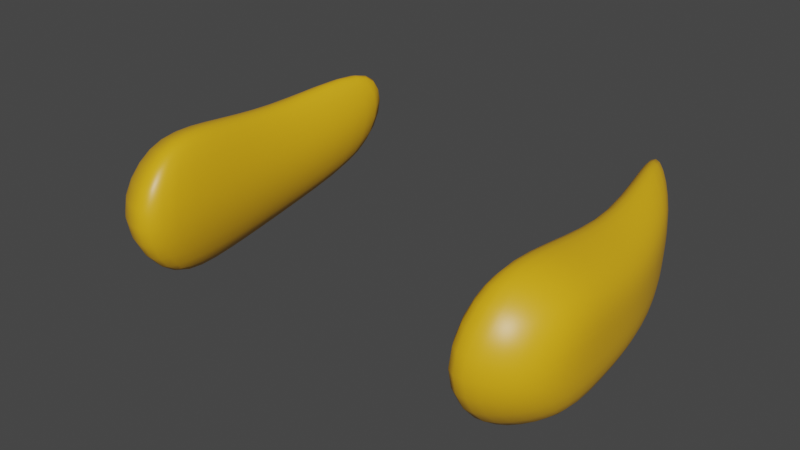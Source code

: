 # Source: standard_wings.blend  (saved by Blender 2.93.21; exported with 4.5.12 LTS)
import bpy
from mathutils import Matrix  # noqa: F401  (used for matrix-valued properties, if any)

bpy.ops.wm.read_factory_settings(use_empty=True)
scene = bpy.context.scene
scene.name = 'Scene'

# ---- collections
col_collection = bpy.data.collections.new('Collection'); scene.collection.children.link(col_collection)

# ---- materials (node trees are filled in below, after node groups)
mat_material = bpy.data.materials.new('Material')
mat_material.alpha_threshold = 0.0
mat_material.use_transparent_shadow = False
mat_material.line_color = (0.0, 0.0, 0.0, 1.0)

# ---- material node trees
mat_material.use_nodes = True; mat_material.node_tree.nodes.clear()
_N = mat_material.node_tree.nodes; _L = mat_material.node_tree.links
n0 = _N.new('ShaderNodeOutputMaterial'); n0.name = 'Material Output'; n0.location = (300, 300)
n1 = _N.new('ShaderNodeBsdfPrincipled'); n1.name = 'Principled BSDF'; n1.location = (10, 300)
n1.distribution = 'GGX'
n1.subsurface_method = 'BURLEY'
n1.inputs[0].default_value = (0.8, 0.4185, 0.009898, 1.0)
n1.inputs[2].default_value = 0.4
n1.inputs[3].default_value = 1.45
n1.inputs[27].default_value = (0.0, 0.0, 0.0, 1.0)
n1.inputs[28].default_value = 1.0
_L.new(n1.outputs[0], n0.inputs[0])
n0.is_active_output = True

# ---- world
world_world = bpy.data.worlds.new('World'); scene.world = world_world
world_world.use_nodes = True; world_world.node_tree.nodes.clear()
_N = world_world.node_tree.nodes; _L = world_world.node_tree.links
n0 = _N.new('ShaderNodeOutputWorld'); n0.name = 'World Output'; n0.location = (300, 300)
n1 = _N.new('ShaderNodeBackground'); n1.name = 'Background'; n1.location = (10, 300)
n1.inputs[0].default_value = (0.05088, 0.05088, 0.05088, 1.0)
_L.new(n1.outputs[0], n0.inputs[0])
n0.is_active_output = True
world_world.color = (0.05088, 0.05088, 0.05088)
world_world.use_sun_shadow = False
world_world.sun_shadow_jitter_overblur = 0.0

# ---- meshes
me_cube_001 = bpy.data.meshes.new('Cube.001')
me_cube_001.from_pydata([(1.216, -0.4366, -0.3288), (1.216, -0.4366, 0.7274), (1.16, 1.48, 0.02101), (1.176, 1.498, 0.7661), (1.717, -0.2208, -0.1578), (1.717, -0.2208, 0.5564), (1.509, 1.098, -0.004785), (1.512, 1.13, 0.5443), (1.282, 1.426, 0.05836), (1.267, 1.457, 0.7506), (1.386, -0.4366, -0.3288), (1.386, -0.4366, 0.7274), (1.238, 0.05735, -0.2989), (1.238, 0.05735, 0.6974), (1.705, 0.1523, -0.1375), (1.705, 0.1523, 0.5361), (1.399, 0.05735, 0.6974), (1.399, 0.05735, -0.2989), (1.059, -0.834, 0.1993), (1.019, 1.649, 0.5385), (1.512, 1.149, 0.285), (1.717, -0.5791, 0.1993), (1.386, -0.834, 0.1993), (1.223, 1.596, 0.5385), (1.705, 0.09198, 0.1993), (1.081, 0.05735, 0.1993), (1.288, 0.7675, 0.606), (1.665, 0.6252, -0.07627), (1.29, 0.7675, -0.2074), (1.665, 0.6252, 0.4749), (1.433, 0.7392, 0.5953), (1.433, 0.7392, -0.1967), (1.665, 0.6162, 0.1993), (1.12, 0.8721, 0.1993)], [], [(33, 26, 3, 19), (23, 9, 7, 20), (24, 15, 5, 21), (22, 11, 1, 18), (17, 14, 4, 10), (16, 13, 1, 11), (15, 16, 11, 5), (12, 17, 10, 0), (21, 5, 11, 22), (19, 3, 9, 23), (28, 31, 17, 12), (29, 30, 16, 15), (30, 26, 13, 16), (31, 27, 14, 17), (32, 29, 15, 24), (18, 1, 13, 25), (0, 18, 25, 12), (27, 32, 24, 14), (2, 19, 23, 8), (4, 21, 22, 10), (10, 22, 18, 0), (14, 24, 21, 4), (8, 23, 20, 6), (28, 33, 19, 2), (12, 25, 33, 28), (6, 20, 32, 27), (20, 7, 29, 32), (8, 6, 27, 31), (9, 3, 26, 30), (7, 9, 30, 29), (2, 8, 31, 28), (25, 13, 26, 33)])
me_cube_001.polygons.foreach_set('use_smooth', [True] * 32)
_uv = me_cube_001.uv_layers.new(name='UVMap')
_uv.uv.foreach_set('vector', [0.5, 0.1581, 0.625, 0.1581, 0.625, 0.25, 0.5, 0.25, 0.5, 0.3125, 0.625, 0.3125, 0.625, 0.5, 0.5, 0.5, 0.5, 0.6839, 0.625, 0.6839, 0.625, 0.75, 0.5, 0.75, 0.5, 0.9375, 0.625, 0.9375, 0.625, 1.0, 0.5, 1.0, 0.1875, 0.6839, 0.375, 0.6839, 0.375, 0.75, 0.1875, 0.75, 0.8125, 0.6839, 0.875, 0.6839, 0.875, 0.75, 0.8125, 0.75, 0.625, 0.6839, 0.8125, 0.6839, 0.8125, 0.75, 0.625, 0.75, 0.125, 0.6839, 0.1875, 0.6839, 0.1875, 0.75, 0.125, 0.75, 0.5, 0.75, 0.625, 0.75, 0.625, 0.9375, 0.5, 0.9375, 0.5, 0.25, 0.625, 0.25, 0.625, 0.3125, 0.5, 0.3125, 0.125, 0.5919, 0.1875, 0.5919, 0.1875, 0.6839, 0.125, 0.6839, 0.625, 0.5919, 0.8125, 0.5919, 0.8125, 0.6839, 0.625, 0.6839, 0.8125, 0.5919, 0.875, 0.5919, 0.875, 0.6839, 0.8125, 0.6839, 0.1875, 0.5919, 0.375, 0.5919, 0.375, 0.6839, 0.1875, 0.6839, 0.5, 0.5919, 0.625, 0.5919, 0.625, 0.6839, 0.5, 0.6839, 0.5, 0.0, 0.625, 0.0, 0.625, 0.06613, 0.5, 0.06613, 0.375, 0.0, 0.5, 0.0, 0.5, 0.06613, 0.375, 0.06613, 0.375, 0.5919, 0.5, 0.5919, 0.5, 0.6839, 0.375, 0.6839, 0.375, 0.25, 0.5, 0.25, 0.5, 0.3125, 0.375, 0.3125, 0.375, 0.75, 0.5, 0.75, 0.5, 0.9375, 0.375, 0.9375, 0.375, 0.9375, 0.5, 0.9375, 0.5, 1.0, 0.375, 1.0, 0.375, 0.6839, 0.5, 0.6839, 0.5, 0.75, 0.375, 0.75, 0.375, 0.3125, 0.5, 0.3125, 0.5, 0.5, 0.375, 0.5, 0.375, 0.1581, 0.5, 0.1581, 0.5, 0.25, 0.375, 0.25, 0.375, 0.06613, 0.5, 0.06613, 0.5, 0.1581, 0.375, 0.1581, 0.375, 0.5, 0.5, 0.5, 0.5, 0.5919, 0.375, 0.5919, 0.5, 0.5, 0.625, 0.5, 0.625, 0.5919, 0.5, 0.5919, 0.1875, 0.5, 0.375, 0.5, 0.375, 0.5919, 0.1875, 0.5919, 0.8125, 0.5, 0.875, 0.5, 0.875, 0.5919, 0.8125, 0.5919, 0.625, 0.5, 0.8125, 0.5, 0.8125, 0.5919, 0.625, 0.5919, 0.125, 0.5, 0.1875, 0.5, 0.1875, 0.5919, 0.125, 0.5919, 0.5, 0.06613, 0.625, 0.06613, 0.625, 0.1581, 0.5, 0.1581])
me_cube_001.materials.append(mat_material)
me_cube_001.use_remesh_fix_poles = True
me_cube_001.use_remesh_preserve_attributes = False
me_cube_001.update()

# ---- objects
ob_cube_001 = bpy.data.objects.new('Cube.001', me_cube_001)

# ---- transforms, parenting, visibility, modifiers, constraints
ob_cube_001.location = (0.0, 0.0, 0.0)
_m = ob_cube_001.modifiers.new('Mirror', 'MIRROR')
_m = ob_cube_001.modifiers.new('Subdivision', 'SUBSURF')
_m.levels = 2

# ---- collection membership
col_collection.objects.link(ob_cube_001)

# ---- scene / render settings (as saved in the file)
scene.frame_start = 1; scene.frame_end = 250; scene.frame_set(1)
scene.render.engine = 'BLENDER_EEVEE_NEXT'
scene.cycles.use_denoising = False
scene.cycles.samples = 128
scene.cycles.sampling_pattern = 'TABULATED_SOBOL'
scene.cycles.use_adaptive_sampling = False
scene.cycles.use_light_tree = False
scene.view_settings.view_transform = 'Filmic'
bpy.context.view_layer.update()

# ---- added for rendering (the .blend has no active camera and no usable light): camera, sun
cam_auto = bpy.data.cameras.new('AutoCamera')
cam_auto.lens = 50.0
cam_auto.sensor_width = 36.0
cam_auto.clip_end = 1000.0
ob_auto_camera = bpy.data.objects.new('AutoCamera', cam_auto)
scene.collection.objects.link(ob_auto_camera)
ob_auto_camera.location = (4.04896, -4.45134, 3.4578)
ob_auto_camera.rotation_euler = (1.09748, -7.21219e-08, 0.694738)
scene.camera = ob_auto_camera
light_auto_sun = bpy.data.lights.new('AutoSun', 'SUN')
light_auto_sun.energy = 3.0
light_auto_sun.angle = 0.0523599
ob_auto_sun = bpy.data.objects.new('AutoSun', light_auto_sun)
scene.collection.objects.link(ob_auto_sun)
ob_auto_sun.rotation_euler = (0.872665, 0.174533, 0.523599)
bpy.context.view_layer.update()
